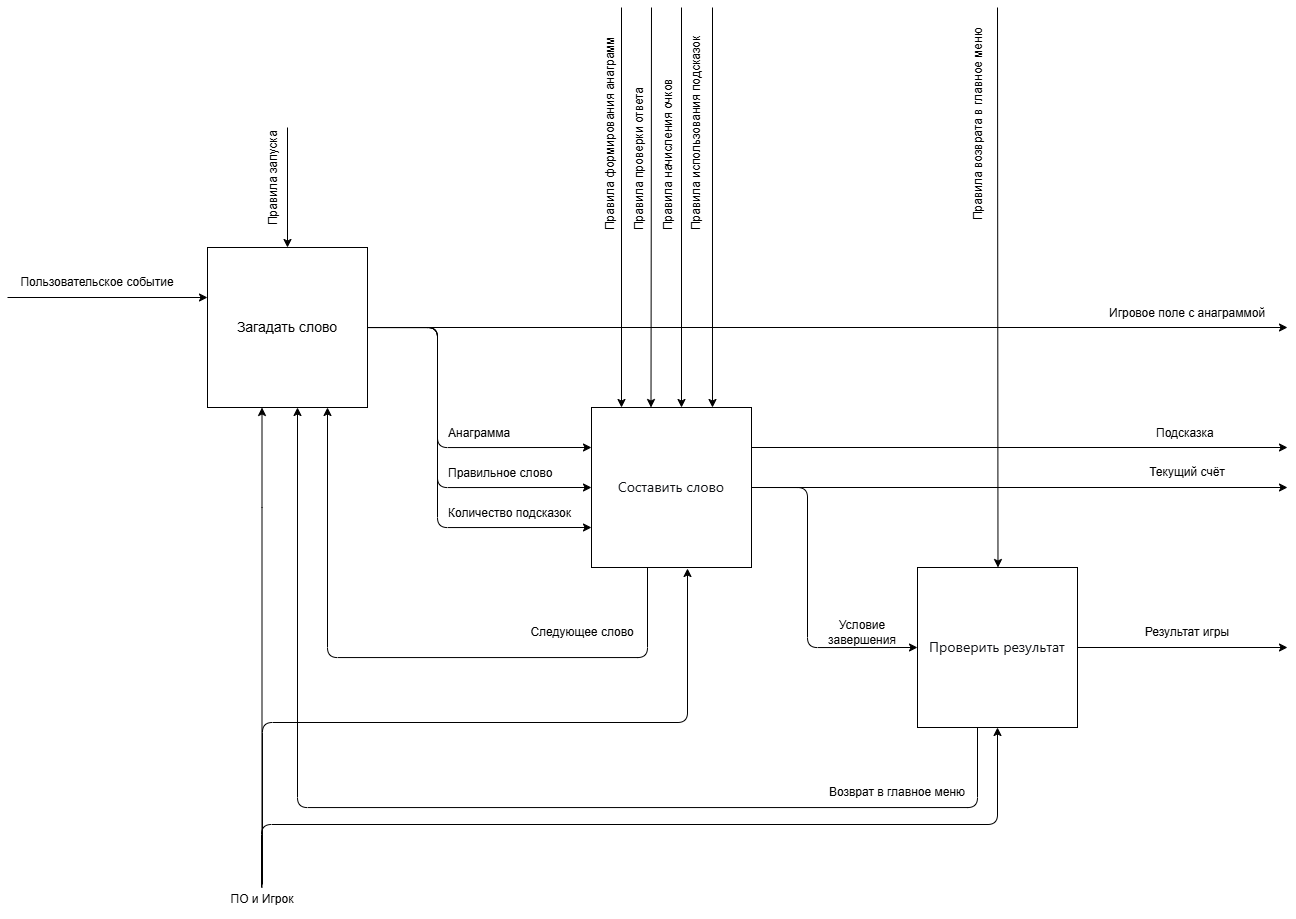

The diagram above was exported from draw.io. Its source (the exported page's mxGraphModel, read from the mxfile embedded in the PNG):
<mxGraphModel dx="1664" dy="924" grid="1" gridSize="10" guides="1" tooltips="1" connect="1" arrows="1" fold="1" page="1" pageScale="1" pageWidth="827" pageHeight="1169" math="0" shadow="0">
  <root>
    <mxCell id="0" />
    <mxCell id="1" parent="0" />
    <mxCell id="EOy5oqSuby4yzeYdBPDu-32" edge="1" parent="1" source="EOy5oqSuby4yzeYdBPDu-36" style="edgeStyle=orthogonalEdgeStyle;rounded=0;orthogonalLoop=1;jettySize=auto;html=1;">
      <mxGeometry relative="1" as="geometry">
        <mxPoint x="1804" y="1233" as="targetPoint" />
      </mxGeometry>
    </mxCell>
    <mxCell id="EOy5oqSuby4yzeYdBPDu-33" edge="1" parent="1" source="EOy5oqSuby4yzeYdBPDu-36" style="edgeStyle=orthogonalEdgeStyle;rounded=1;orthogonalLoop=1;jettySize=auto;html=1;entryX=0;entryY=0.25;entryDx=0;entryDy=0;curved=0;" target="EOy5oqSuby4yzeYdBPDu-41">
      <mxGeometry relative="1" as="geometry">
        <Array as="points">
          <mxPoint x="954" y="1233" />
          <mxPoint x="954" y="1353" />
        </Array>
      </mxGeometry>
    </mxCell>
    <mxCell id="EOy5oqSuby4yzeYdBPDu-34" edge="1" parent="1" source="EOy5oqSuby4yzeYdBPDu-36" style="edgeStyle=orthogonalEdgeStyle;rounded=1;orthogonalLoop=1;jettySize=auto;html=1;entryX=0;entryY=0.5;entryDx=0;entryDy=0;curved=0;" target="EOy5oqSuby4yzeYdBPDu-41">
      <mxGeometry relative="1" as="geometry">
        <Array as="points">
          <mxPoint x="954" y="1233" />
          <mxPoint x="954" y="1393" />
        </Array>
      </mxGeometry>
    </mxCell>
    <mxCell id="EOy5oqSuby4yzeYdBPDu-35" edge="1" parent="1" source="EOy5oqSuby4yzeYdBPDu-36" style="rounded=1;orthogonalLoop=1;jettySize=auto;html=1;edgeStyle=orthogonalEdgeStyle;exitX=1;exitY=0.5;exitDx=0;exitDy=0;curved=0;">
      <mxGeometry relative="1" as="geometry">
        <Array as="points">
          <mxPoint x="954" y="1233" />
          <mxPoint x="954" y="1433" />
        </Array>
        <mxPoint x="888" y="1233" as="sourcePoint" />
        <mxPoint x="1108" y="1433" as="targetPoint" />
      </mxGeometry>
    </mxCell>
    <mxCell id="EOy5oqSuby4yzeYdBPDu-36" parent="1" style="whiteSpace=wrap;html=1;aspect=fixed;" value="&lt;div style=&quot;text-align: start;&quot;&gt;&lt;font style=&quot;font-size: 14px;&quot;&gt;Загадать слово&lt;/font&gt;&lt;/div&gt;" vertex="1">
      <mxGeometry height="160" width="160" x="724" y="1153" as="geometry" />
    </mxCell>
    <mxCell id="EOy5oqSuby4yzeYdBPDu-37" edge="1" parent="1" source="EOy5oqSuby4yzeYdBPDu-41" style="edgeStyle=orthogonalEdgeStyle;rounded=1;orthogonalLoop=1;jettySize=auto;html=1;exitX=1;exitY=0.5;exitDx=0;exitDy=0;entryX=0;entryY=0.5;entryDx=0;entryDy=0;curved=0;" target="EOy5oqSuby4yzeYdBPDu-44">
      <mxGeometry relative="1" as="geometry">
        <Array as="points">
          <mxPoint x="1324" y="1393" />
          <mxPoint x="1324" y="1553" />
        </Array>
      </mxGeometry>
    </mxCell>
    <mxCell id="EOy5oqSuby4yzeYdBPDu-38" edge="1" parent="1" source="EOy5oqSuby4yzeYdBPDu-41" style="edgeStyle=orthogonalEdgeStyle;rounded=0;orthogonalLoop=1;jettySize=auto;html=1;">
      <mxGeometry relative="1" as="geometry">
        <mxPoint x="1804" y="1393" as="targetPoint" />
      </mxGeometry>
    </mxCell>
    <mxCell id="EOy5oqSuby4yzeYdBPDu-39" edge="1" parent="1" source="EOy5oqSuby4yzeYdBPDu-41" style="edgeStyle=orthogonalEdgeStyle;rounded=0;orthogonalLoop=1;jettySize=auto;html=1;exitX=1;exitY=0.25;exitDx=0;exitDy=0;">
      <mxGeometry relative="1" as="geometry">
        <mxPoint x="1804" y="1353" as="targetPoint" />
      </mxGeometry>
    </mxCell>
    <mxCell id="EOy5oqSuby4yzeYdBPDu-40" edge="1" parent="1" source="EOy5oqSuby4yzeYdBPDu-41" style="edgeStyle=orthogonalEdgeStyle;rounded=1;orthogonalLoop=1;jettySize=auto;html=1;entryX=0.75;entryY=1;entryDx=0;entryDy=0;curved=0;" target="EOy5oqSuby4yzeYdBPDu-36">
      <mxGeometry relative="1" as="geometry">
        <Array as="points">
          <mxPoint x="1164" y="1563" />
          <mxPoint x="844" y="1563" />
        </Array>
      </mxGeometry>
    </mxCell>
    <mxCell id="EOy5oqSuby4yzeYdBPDu-41" parent="1" style="whiteSpace=wrap;html=1;aspect=fixed;" value="&lt;span style=&quot;color: rgb(15, 17, 21); font-family: quote-cjk-patch, Inter, system-ui, -apple-system, BlinkMacSystemFont, &amp;quot;Segoe UI&amp;quot;, Roboto, Oxygen, Ubuntu, Cantarell, &amp;quot;Open Sans&amp;quot;, &amp;quot;Helvetica Neue&amp;quot;, sans-serif; text-align: start; background-color: rgb(255, 255, 255);&quot;&gt;&lt;font style=&quot;font-size: 14px;&quot;&gt;Составить слово&lt;/font&gt;&lt;/span&gt;" vertex="1">
      <mxGeometry height="160" width="160" x="1108" y="1313" as="geometry" />
    </mxCell>
    <mxCell id="EOy5oqSuby4yzeYdBPDu-42" edge="1" parent="1" source="EOy5oqSuby4yzeYdBPDu-44" style="edgeStyle=orthogonalEdgeStyle;rounded=0;orthogonalLoop=1;jettySize=auto;html=1;">
      <mxGeometry relative="1" as="geometry">
        <mxPoint x="1804" y="1553" as="targetPoint" />
      </mxGeometry>
    </mxCell>
    <mxCell id="EOy5oqSuby4yzeYdBPDu-43" edge="1" parent="1" source="EOy5oqSuby4yzeYdBPDu-44" style="edgeStyle=orthogonalEdgeStyle;rounded=1;orthogonalLoop=1;jettySize=auto;html=1;curved=0;">
      <mxGeometry relative="1" as="geometry">
        <Array as="points">
          <mxPoint x="1494" y="1713" />
          <mxPoint x="814" y="1713" />
        </Array>
        <mxPoint x="814" y="1313" as="targetPoint" />
      </mxGeometry>
    </mxCell>
    <mxCell id="EOy5oqSuby4yzeYdBPDu-44" parent="1" style="whiteSpace=wrap;html=1;aspect=fixed;" value="&lt;span style=&quot;color: rgb(15, 17, 21); font-family: quote-cjk-patch, Inter, system-ui, -apple-system, BlinkMacSystemFont, &amp;quot;Segoe UI&amp;quot;, Roboto, Oxygen, Ubuntu, Cantarell, &amp;quot;Open Sans&amp;quot;, &amp;quot;Helvetica Neue&amp;quot;, sans-serif; text-align: start; background-color: rgb(255, 255, 255);&quot;&gt;&lt;font style=&quot;font-size: 14px;&quot;&gt;Проверить результат&lt;/font&gt;&lt;/span&gt;" vertex="1">
      <mxGeometry height="160" width="160" x="1434" y="1473" as="geometry" />
    </mxCell>
    <mxCell id="EOy5oqSuby4yzeYdBPDu-45" edge="1" parent="1" style="edgeStyle=none;orthogonalLoop=1;jettySize=auto;html=1;rounded=0;" value="">
      <mxGeometry relative="1" width="80" as="geometry">
        <Array as="points" />
        <mxPoint x="524" y="1203" as="sourcePoint" />
        <mxPoint x="724" y="1203" as="targetPoint" />
      </mxGeometry>
    </mxCell>
    <mxCell id="EOy5oqSuby4yzeYdBPDu-46" parent="1" style="text;html=1;whiteSpace=wrap;strokeColor=none;fillColor=none;align=center;verticalAlign=middle;rounded=0;" value="&lt;p dir=&quot;auto&quot; style=&quot;white-space-collapse: preserve;&quot;&gt;Пользовательское событие&lt;/p&gt;" vertex="1">
      <mxGeometry height="30" width="180" x="524" y="1173" as="geometry" />
    </mxCell>
    <mxCell id="EOy5oqSuby4yzeYdBPDu-47" edge="1" parent="1" style="edgeStyle=none;orthogonalLoop=1;jettySize=auto;html=1;rounded=0;entryX=0.5;entryY=0;entryDx=0;entryDy=0;" target="EOy5oqSuby4yzeYdBPDu-36" value="">
      <mxGeometry relative="1" width="80" as="geometry">
        <Array as="points" />
        <mxPoint x="804" y="1033" as="sourcePoint" />
        <mxPoint x="874" y="1023" as="targetPoint" />
      </mxGeometry>
    </mxCell>
    <mxCell id="EOy5oqSuby4yzeYdBPDu-48" parent="1" style="text;whiteSpace=wrap;html=1;rotation=-90;" value="&lt;p dir=&quot;auto&quot; style=&quot;white-space: pre-wrap;&quot;&gt;Правила запуска&lt;/p&gt;" vertex="1">
      <mxGeometry height="30" width="130" x="714" y="1053" as="geometry" />
    </mxCell>
    <mxCell id="EOy5oqSuby4yzeYdBPDu-49" parent="1" style="text;whiteSpace=wrap;rotation=-90;" value="Правила формирования анаграмм&#10;&#10;Правила проверки ответа&#10;&#10;Правила начисления очков&#10;&#10;Правила использования подсказок" vertex="1">
      <mxGeometry height="120" width="230" x="1058" y="963" as="geometry" />
    </mxCell>
    <mxCell id="EOy5oqSuby4yzeYdBPDu-50" edge="1" parent="1" style="edgeStyle=none;orthogonalLoop=1;jettySize=auto;html=1;rounded=0;" value="">
      <mxGeometry relative="1" width="80" as="geometry">
        <Array as="points" />
        <mxPoint x="1229" y="913" as="sourcePoint" />
        <mxPoint x="1228.99" y="1313" as="targetPoint" />
      </mxGeometry>
    </mxCell>
    <mxCell id="EOy5oqSuby4yzeYdBPDu-51" edge="1" parent="1" style="edgeStyle=none;orthogonalLoop=1;jettySize=auto;html=1;rounded=0;" value="">
      <mxGeometry relative="1" width="80" as="geometry">
        <Array as="points" />
        <mxPoint x="1168" y="913" as="sourcePoint" />
        <mxPoint x="1167.5" y="1313" as="targetPoint" />
      </mxGeometry>
    </mxCell>
    <mxCell id="EOy5oqSuby4yzeYdBPDu-52" edge="1" parent="1" style="edgeStyle=none;orthogonalLoop=1;jettySize=auto;html=1;rounded=0;" value="">
      <mxGeometry relative="1" width="80" as="geometry">
        <Array as="points" />
        <mxPoint x="1138" y="913" as="sourcePoint" />
        <mxPoint x="1138" y="1313" as="targetPoint" />
      </mxGeometry>
    </mxCell>
    <mxCell id="EOy5oqSuby4yzeYdBPDu-53" parent="1" style="text;whiteSpace=wrap;html=1;rotation=-90;" value="&lt;p dir=&quot;auto&quot; style=&quot;white-space-collapse: preserve;&quot;&gt;Правила возврата в главное меню&lt;/p&gt;" vertex="1">
      <mxGeometry height="40" width="210" x="1384" y="1003" as="geometry" />
    </mxCell>
    <mxCell id="EOy5oqSuby4yzeYdBPDu-54" edge="1" parent="1" style="edgeStyle=none;orthogonalLoop=1;jettySize=auto;html=1;rounded=0;" value="">
      <mxGeometry relative="1" width="80" as="geometry">
        <Array as="points" />
        <mxPoint x="1198" y="913" as="sourcePoint" />
        <mxPoint x="1198" y="1313" as="targetPoint" />
      </mxGeometry>
    </mxCell>
    <mxCell id="EOy5oqSuby4yzeYdBPDu-55" edge="1" parent="1" style="edgeStyle=none;orthogonalLoop=1;jettySize=auto;html=1;rounded=0;" value="">
      <mxGeometry relative="1" width="80" as="geometry">
        <Array as="points" />
        <mxPoint x="1514" y="913" as="sourcePoint" />
        <mxPoint x="1514.49" y="1473" as="targetPoint" />
      </mxGeometry>
    </mxCell>
    <mxCell id="EOy5oqSuby4yzeYdBPDu-56" parent="1" style="text;whiteSpace=wrap;html=1;" value="&lt;p dir=&quot;auto&quot; style=&quot;white-space-collapse: preserve;&quot;&gt;Игровое поле с анаграммой&lt;/p&gt;" vertex="1">
      <mxGeometry height="60" width="160" x="1624" y="1193" as="geometry" />
    </mxCell>
    <mxCell id="EOy5oqSuby4yzeYdBPDu-57" parent="1" style="text;html=1;whiteSpace=wrap;strokeColor=none;fillColor=none;align=center;verticalAlign=middle;rounded=0;" value="&lt;p dir=&quot;auto&quot; style=&quot;white-space-collapse: preserve;&quot;&gt;Текущий счёт&lt;/p&gt;" vertex="1">
      <mxGeometry height="30" width="90" x="1659" y="1363" as="geometry" />
    </mxCell>
    <mxCell id="EOy5oqSuby4yzeYdBPDu-58" parent="1" style="text;html=1;whiteSpace=wrap;strokeColor=none;fillColor=none;align=center;verticalAlign=middle;rounded=0;" value="&lt;p dir=&quot;auto&quot; style=&quot;white-space-collapse: preserve;&quot;&gt;Результат игры&lt;/p&gt;" vertex="1">
      <mxGeometry height="30" width="90" x="1659" y="1523" as="geometry" />
    </mxCell>
    <mxCell id="EOy5oqSuby4yzeYdBPDu-59" parent="1" style="text;whiteSpace=wrap;html=1;" value="&lt;p dir=&quot;auto&quot; style=&quot;white-space: pre-wrap;&quot;&gt;Подсказка&lt;/p&gt;" vertex="1">
      <mxGeometry height="40" width="65" x="1671.5" y="1313" as="geometry" />
    </mxCell>
    <mxCell id="EOy5oqSuby4yzeYdBPDu-60" parent="1" style="text;whiteSpace=wrap;html=1;" value="&lt;p dir=&quot;auto&quot; style=&quot;white-space: pre-wrap;&quot;&gt;Анаграмма&lt;/p&gt;" vertex="1">
      <mxGeometry height="40" width="70" x="963" y="1313" as="geometry" />
    </mxCell>
    <mxCell id="EOy5oqSuby4yzeYdBPDu-61" parent="1" style="text;whiteSpace=wrap;html=1;" value="&lt;p dir=&quot;auto&quot; style=&quot;white-space: pre-wrap;&quot;&gt;Правильное слово&lt;/p&gt;" vertex="1">
      <mxGeometry height="40" width="110" x="963" y="1353" as="geometry" />
    </mxCell>
    <mxCell id="EOy5oqSuby4yzeYdBPDu-62" parent="1" style="text;whiteSpace=wrap;html=1;" value="&lt;p dir=&quot;auto&quot; style=&quot;white-space: pre-wrap;&quot;&gt;Количество подсказок&lt;/p&gt;" vertex="1">
      <mxGeometry height="40" width="130" x="963" y="1393" as="geometry" />
    </mxCell>
    <mxCell id="EOy5oqSuby4yzeYdBPDu-63" parent="1" style="text;html=1;whiteSpace=wrap;strokeColor=none;fillColor=none;align=center;verticalAlign=middle;rounded=0;" value="&lt;p dir=&quot;auto&quot; style=&quot;white-space-collapse: preserve;&quot;&gt;Условие завершения&lt;/p&gt;" vertex="1">
      <mxGeometry height="30" width="110" x="1324" y="1523" as="geometry" />
    </mxCell>
    <mxCell id="EOy5oqSuby4yzeYdBPDu-64" parent="1" style="text;html=1;whiteSpace=wrap;strokeColor=none;fillColor=none;align=center;verticalAlign=middle;rounded=0;" value="&lt;p dir=&quot;auto&quot; style=&quot;white-space-collapse: preserve;&quot;&gt;Следующее слово&lt;/p&gt;" vertex="1">
      <mxGeometry height="30" width="110" x="1044" y="1523" as="geometry" />
    </mxCell>
    <mxCell id="EOy5oqSuby4yzeYdBPDu-65" parent="1" style="text;html=1;whiteSpace=wrap;strokeColor=none;fillColor=none;align=center;verticalAlign=middle;rounded=0;" value="&lt;p dir=&quot;auto&quot; style=&quot;white-space-collapse: preserve;&quot;&gt;Возврат в главное меню&lt;/p&gt;" vertex="1">
      <mxGeometry height="30" width="140" x="1344" y="1683" as="geometry" />
    </mxCell>
    <mxCell id="EOy5oqSuby4yzeYdBPDu-66" edge="1" parent="1" style="edgeStyle=none;orthogonalLoop=1;jettySize=auto;html=1;rounded=0;entryX=0.25;entryY=1;entryDx=0;entryDy=0;" value="">
      <mxGeometry relative="1" width="80" as="geometry">
        <Array as="points">
          <mxPoint x="778.5" y="1413" />
        </Array>
        <mxPoint x="778.5" y="1793" as="sourcePoint" />
        <mxPoint x="778.5" y="1313" as="targetPoint" />
      </mxGeometry>
    </mxCell>
    <mxCell id="EOy5oqSuby4yzeYdBPDu-67" edge="1" parent="1" source="EOy5oqSuby4yzeYdBPDu-69" style="edgeStyle=orthogonalEdgeStyle;orthogonalLoop=1;jettySize=auto;html=1;rounded=1;curved=0;exitX=0.5;exitY=0;exitDx=0;exitDy=0;" value="">
      <mxGeometry relative="1" width="80" as="geometry">
        <Array as="points">
          <mxPoint x="779" y="1628" />
          <mxPoint x="1204" y="1628" />
        </Array>
        <mxPoint x="778" y="1628" as="sourcePoint" />
        <mxPoint x="1204" y="1474" as="targetPoint" />
      </mxGeometry>
    </mxCell>
    <mxCell id="EOy5oqSuby4yzeYdBPDu-68" edge="1" parent="1" style="edgeStyle=orthogonalEdgeStyle;orthogonalLoop=1;jettySize=auto;html=1;rounded=1;exitX=0.5;exitY=0;exitDx=0;exitDy=0;curved=0;entryX=0.5;entryY=1;entryDx=0;entryDy=0;" target="EOy5oqSuby4yzeYdBPDu-44" value="">
      <mxGeometry relative="1" width="80" as="geometry">
        <Array as="points">
          <mxPoint x="778" y="1730" />
          <mxPoint x="1514" y="1730" />
        </Array>
        <mxPoint x="778" y="1793" as="sourcePoint" />
        <mxPoint x="1523" y="1629" as="targetPoint" />
      </mxGeometry>
    </mxCell>
    <mxCell id="EOy5oqSuby4yzeYdBPDu-69" parent="1" style="text;html=1;whiteSpace=wrap;strokeColor=none;fillColor=none;align=center;verticalAlign=middle;rounded=0;" value="&lt;p dir=&quot;auto&quot; style=&quot;white-space-collapse: preserve;&quot;&gt;ПО и Игрок&lt;/p&gt;" vertex="1">
      <mxGeometry height="30" width="80" x="739" y="1790" as="geometry" />
    </mxCell>
  </root>
</mxGraphModel>